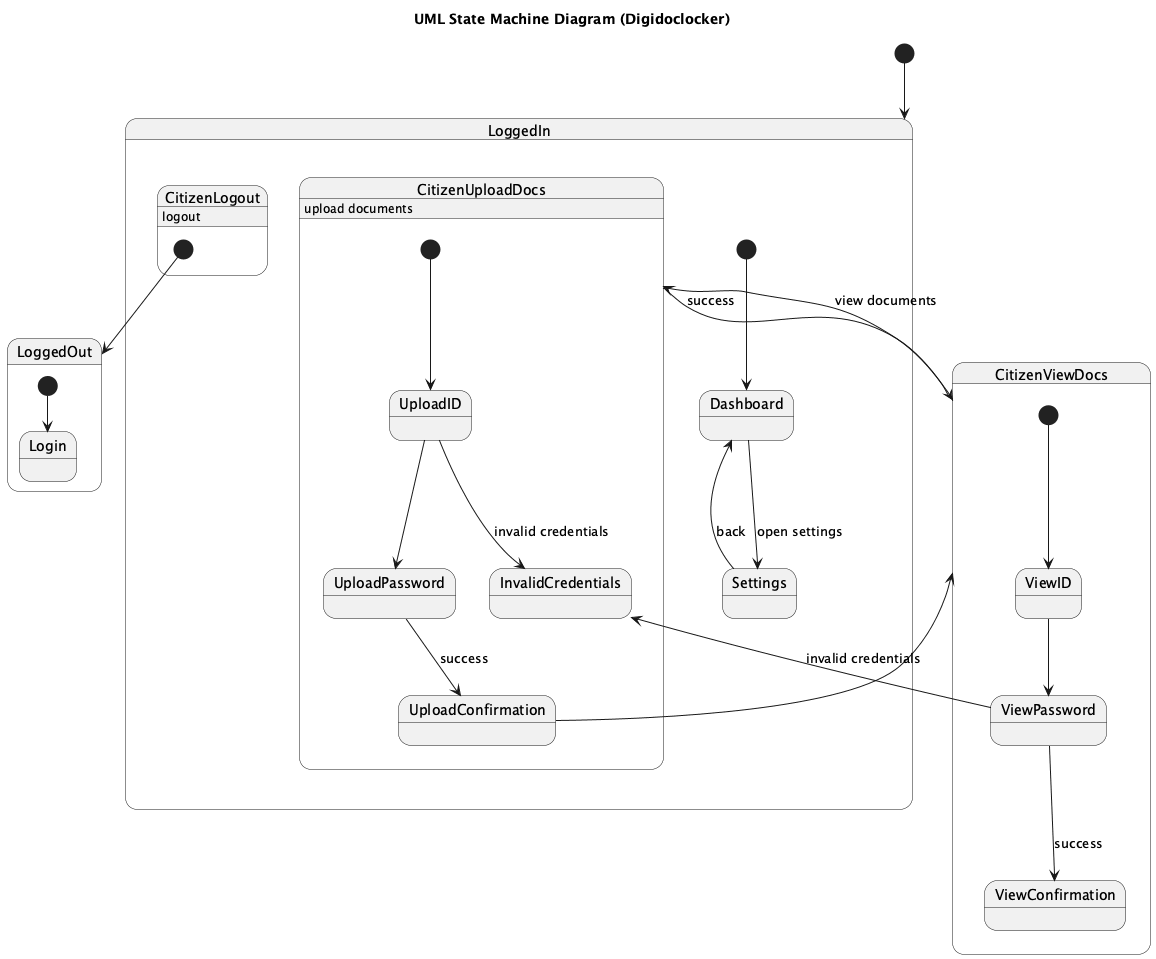

The diagram above was rendered by PlantUML. Its source (embedded in the PNG):
@startuml
title UML State Machine Diagram (Digidoclocker)

[*] --> LoggedIn

state LoggedIn {
  [*] --> Dashboard
  Dashboard --> Settings : open settings
  Settings --> Dashboard : back
  CitizenUploadDocs : upload documents
  CitizenUploadDocs --> CitizenViewDocs : success
  CitizenViewDocs --> CitizenUploadDocs : view documents
  CitizenLogout : logout
}

state CitizenUploadDocs {
  [*] --> UploadID
  UploadID --> UploadPassword
  UploadPassword --> UploadConfirmation : success
  UploadConfirmation --> CitizenViewDocs
  UploadID --> InvalidCredentials : invalid credentials
}

state CitizenViewDocs {
  [*] --> ViewID
  ViewID --> ViewPassword
  ViewPassword --> ViewConfirmation : success
  ViewPassword --> InvalidCredentials : invalid credentials
}

state CitizenLogout {
  [*] --> LoggedOut
}

state LoggedOut {
  [*] --> Login
}
@enduml